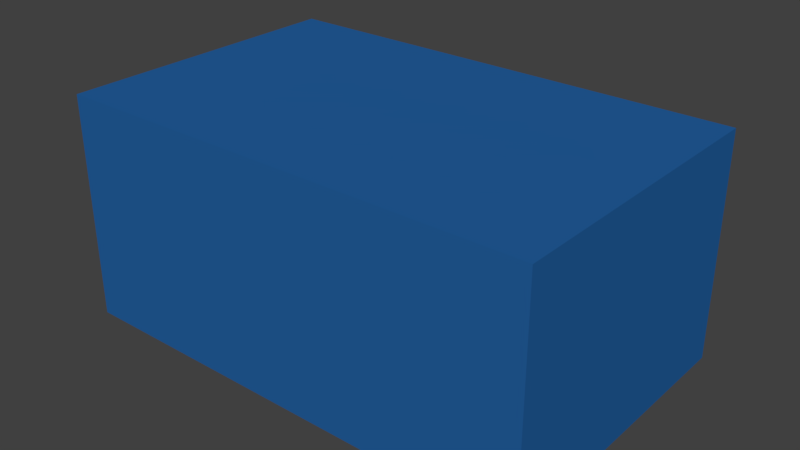 # Source: RoomBoxOrig.blend  (saved by Blender 2.79.0; exported with 4.5.12 LTS)
import bpy
from mathutils import Matrix  # noqa: F401  (used for matrix-valued properties, if any)

bpy.ops.wm.read_factory_settings(use_empty=True)
scene = bpy.context.scene
scene.name = 'Scene'

# ---- collections
col_collection_1 = bpy.data.collections.new('Collection 1'); scene.collection.children.link(col_collection_1)

# ---- materials (node trees are filled in below, after node groups)
mat_material = bpy.data.materials.new('Material')
mat_material.alpha_threshold = 0.0
mat_material.use_transparent_shadow = False
mat_material.diffuse_color = (0.01723, 0.1162, 0.3506, 1.0)
mat_material.roughness = 0.5

# ---- material node trees

# ---- world
world_world = bpy.data.worlds.new('World'); scene.world = world_world
world_world.color = (0.05088, 0.05088, 0.05088)
world_world.use_sun_shadow = False
world_world.sun_shadow_jitter_overblur = 0.0
world_world.cycles.sampling_method = 'MANUAL'

# ---- meshes
me_cube = bpy.data.meshes.new('Cube')
me_cube.from_pydata([(-6.0, -3.5, 0.0), (-6.0, -3.5, 4.5), (-6.0, 3.5, 0.0), (-6.0, 3.5, 4.5), (6.0, -3.5, 0.0), (6.0, -3.5, 4.5), (6.0, 3.5, 0.0), (6.0, 3.5, 4.5)], [], [(0, 1, 3, 2), (2, 3, 7, 6), (6, 7, 5, 4), (4, 5, 1, 0), (2, 6, 4, 0), (7, 3, 1, 5)])
me_cube.use_remesh_preserve_volume = False
me_cube.use_remesh_preserve_attributes = False
me_cube.use_mirror_vertex_groups = False
me_cube.update()
me_cube_002 = bpy.data.meshes.new('Cube.002')
me_cube_002.from_pydata([(-1.0, 2.5, 1.0), (-1.0, 2.5, 3.0), (-1.0, 4.5, 1.0), (-1.0, 4.5, 3.0), (1.0, 2.5, 1.0), (1.0, 2.5, 3.0), (1.0, 4.5, 1.0), (1.0, 4.5, 3.0)], [], [(0, 1, 3, 2), (2, 3, 7, 6), (6, 7, 5, 4), (4, 5, 1, 0), (2, 6, 4, 0), (7, 3, 1, 5)])
me_cube_002.materials.append(mat_material)
me_cube_002.use_remesh_preserve_volume = False
me_cube_002.use_remesh_preserve_attributes = False
me_cube_002.use_mirror_vertex_groups = False
me_cube_002.update()
me_cube_001 = bpy.data.meshes.new('Cube.001')
me_cube_001.from_pydata([(-6.0, -3.5, 0.0), (-6.0, -3.5, 5.0), (-6.0, 3.5, 0.0), (-6.0, 3.5, 5.0), (6.0, -3.5, 0.0), (6.0, -3.5, 5.0), (6.0, 3.5, 0.0), (6.0, 3.5, 5.0), (-6.577, -4.077, -0.5773), (-6.577, -4.077, 5.577), (-6.577, 4.077, -0.5773), (-6.577, 4.077, 5.577), (6.577, -4.077, -0.5773), (6.577, -4.077, 5.577), (6.577, 4.077, -0.5773), (6.577, 4.077, 5.577), (-1.0, 4.077, 3.0), (-1.0, 3.5, 3.0), (-1.0, 4.077, 1.0), (-1.0, 3.5, 1.0), (1.0, 4.077, 1.0), (1.0, 3.5, 1.0), (1.0, 4.077, 3.0), (1.0, 3.5, 3.0)], [], [(0, 2, 3, 1), (2, 6, 21, 19), (6, 4, 5, 7), (4, 0, 1, 5), (2, 0, 4, 6), (7, 5, 1, 3), (8, 9, 11, 10), (3, 2, 19, 17), (14, 15, 13, 12), (12, 13, 9, 8), (10, 14, 12, 8), (15, 11, 9, 13), (20, 21, 23, 22), (19, 18, 16, 17), (6, 7, 23, 21), (18, 19, 21, 20), (22, 23, 17, 16), (7, 3, 17, 23), (14, 20, 22, 15), (15, 22, 16, 11), (11, 16, 18, 10), (10, 18, 20, 14)])
me_cube_001.materials.append(mat_material)
me_cube_001.use_remesh_preserve_volume = False
me_cube_001.use_remesh_preserve_attributes = False
me_cube_001.use_mirror_vertex_groups = False
me_cube_001.update()

# ---- objects
ob_zstartcube = bpy.data.objects.new('zStartCube', me_cube)
ob_cube_002 = bpy.data.objects.new('Cube.002', me_cube_002)
ob_cube_001 = bpy.data.objects.new('Cube.001', me_cube_001)

# ---- transforms, parenting, visibility, modifiers, constraints
ob_zstartcube.location = (0.0, 0.0, 0.0)
ob_zstartcube.lineart.crease_threshold = 0.0
ob_cube_002.location = (0.0, 0.0, 0.0)
ob_cube_002.hide_viewport = True
ob_cube_002.lineart.crease_threshold = 0.0
ob_cube_001.location = (0.0, 0.0, 0.0)
ob_cube_001.lineart.crease_threshold = 0.0

# ---- collection membership
col_collection_1.objects.link(ob_zstartcube)
col_collection_1.objects.link(ob_cube_002)
col_collection_1.objects.link(ob_cube_001)

# ---- scene / render settings (as saved in the file)
scene.frame_start = 1; scene.frame_end = 50; scene.frame_set(0)
scene.render.engine = 'BLENDER_EEVEE_NEXT'
scene.render.resolution_percentage = 50
scene.render.dither_intensity = 0.0
scene.cycles.use_denoising = False
scene.cycles.samples = 128
scene.cycles.sampling_pattern = 'TABULATED_SOBOL'
scene.cycles.use_adaptive_sampling = False
scene.cycles.use_light_tree = False
scene.cycles.blur_glossy = 0.0
scene.cycles.sample_clamp_indirect = 0.0
scene.view_settings.view_transform = 'Standard'
bpy.context.view_layer.update()

# ---- added for rendering (the .blend has no active camera and no usable light): camera, sun
cam_auto = bpy.data.cameras.new('AutoCamera')
cam_auto.lens = 50.0
cam_auto.sensor_width = 36.0
cam_auto.clip_end = 1000.0
ob_auto_camera = bpy.data.objects.new('AutoCamera', cam_auto)
scene.collection.objects.link(ob_auto_camera)
ob_auto_camera.location = (15.6058, -18.5156, 14.9846)
ob_auto_camera.rotation_euler = (1.09748, -7.21219e-08, 0.694738)
scene.camera = ob_auto_camera
light_auto_sun = bpy.data.lights.new('AutoSun', 'SUN')
light_auto_sun.energy = 3.0
light_auto_sun.angle = 0.0523599
ob_auto_sun = bpy.data.objects.new('AutoSun', light_auto_sun)
scene.collection.objects.link(ob_auto_sun)
ob_auto_sun.rotation_euler = (0.872665, 0.174533, 0.523599)
bpy.context.view_layer.update()
